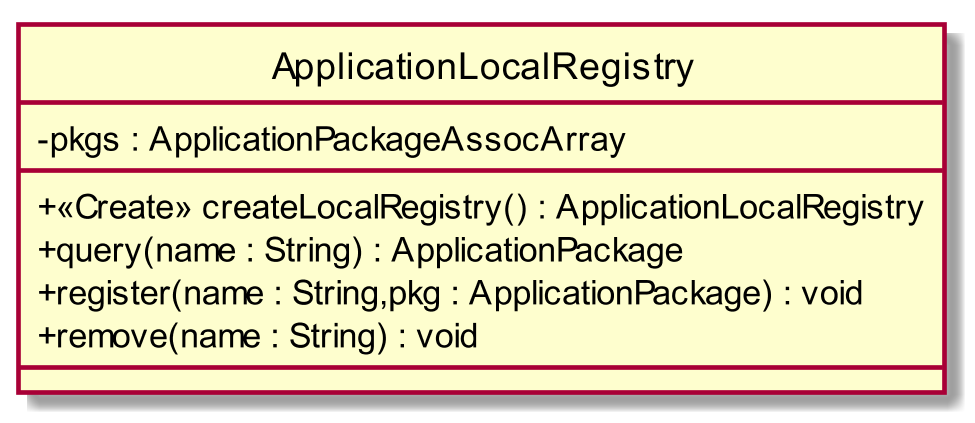

The diagram above was rendered by PlantUML. Its source (embedded in the PNG):
@startuml
scale 1000*1000
skinparam classAttributeIconSize 0
class ApplicationLocalRegistry{
- pkgs : ApplicationPackageAssocArray
__
+ <<Create>> createLocalRegistry() : ApplicationLocalRegistry
+ query(name : String) : ApplicationPackage
+ register(name : String,pkg : ApplicationPackage) : void
+ remove(name : String) : void
__

}
hide circle
@enduml